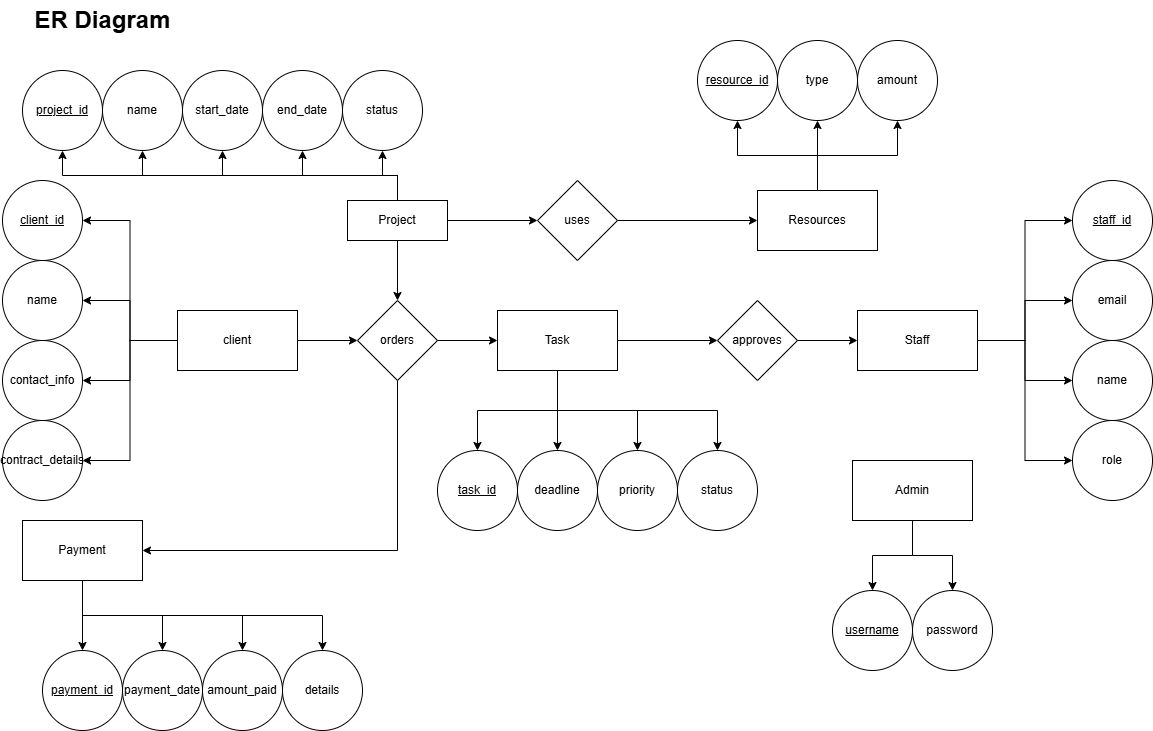

The diagram above was exported from draw.io. Its source (the exported page's mxGraphModel, read from the mxfile embedded in the PNG):
<mxGraphModel dx="1426" dy="777" grid="1" gridSize="10" guides="1" tooltips="1" connect="1" arrows="1" fold="1" page="1" pageScale="1" pageWidth="1169" pageHeight="827" math="0" shadow="0">
  <root>
    <mxCell id="0" />
    <mxCell id="1" parent="0" />
    <mxCell id="3V3CWIZ7R_E0r66uRx9l-3" value="" style="edgeStyle=orthogonalEdgeStyle;rounded=0;orthogonalLoop=1;jettySize=auto;html=1;" parent="1" source="3V3CWIZ7R_E0r66uRx9l-1" target="3V3CWIZ7R_E0r66uRx9l-2" edge="1">
      <mxGeometry relative="1" as="geometry" />
    </mxCell>
    <mxCell id="3V3CWIZ7R_E0r66uRx9l-7" value="" style="edgeStyle=orthogonalEdgeStyle;rounded=0;orthogonalLoop=1;jettySize=auto;html=1;" parent="1" source="3V3CWIZ7R_E0r66uRx9l-1" target="3V3CWIZ7R_E0r66uRx9l-6" edge="1">
      <mxGeometry relative="1" as="geometry" />
    </mxCell>
    <mxCell id="UzemLBvaq_Yn96KLtszW-14" value="" style="edgeStyle=orthogonalEdgeStyle;rounded=0;orthogonalLoop=1;jettySize=auto;html=1;exitX=0.5;exitY=0;exitDx=0;exitDy=0;" parent="1" source="3V3CWIZ7R_E0r66uRx9l-1" target="UzemLBvaq_Yn96KLtszW-11" edge="1">
      <mxGeometry relative="1" as="geometry">
        <mxPoint x="380" y="190" as="sourcePoint" />
      </mxGeometry>
    </mxCell>
    <mxCell id="UzemLBvaq_Yn96KLtszW-20" style="edgeStyle=orthogonalEdgeStyle;rounded=0;orthogonalLoop=1;jettySize=auto;html=1;exitX=0.5;exitY=0;exitDx=0;exitDy=0;entryX=0.5;entryY=1;entryDx=0;entryDy=0;" parent="1" source="3V3CWIZ7R_E0r66uRx9l-1" target="UzemLBvaq_Yn96KLtszW-17" edge="1">
      <mxGeometry relative="1" as="geometry" />
    </mxCell>
    <mxCell id="UzemLBvaq_Yn96KLtszW-21" style="edgeStyle=orthogonalEdgeStyle;rounded=0;orthogonalLoop=1;jettySize=auto;html=1;exitX=0.5;exitY=0;exitDx=0;exitDy=0;entryX=0.5;entryY=1;entryDx=0;entryDy=0;" parent="1" source="3V3CWIZ7R_E0r66uRx9l-1" target="UzemLBvaq_Yn96KLtszW-16" edge="1">
      <mxGeometry relative="1" as="geometry" />
    </mxCell>
    <mxCell id="UzemLBvaq_Yn96KLtszW-22" style="edgeStyle=orthogonalEdgeStyle;rounded=0;orthogonalLoop=1;jettySize=auto;html=1;exitX=0.5;exitY=0;exitDx=0;exitDy=0;entryX=0.5;entryY=1;entryDx=0;entryDy=0;" parent="1" source="3V3CWIZ7R_E0r66uRx9l-1" target="UzemLBvaq_Yn96KLtszW-18" edge="1">
      <mxGeometry relative="1" as="geometry" />
    </mxCell>
    <mxCell id="3V3CWIZ7R_E0r66uRx9l-1" value="Project" style="rounded=0;whiteSpace=wrap;html=1;" parent="1" vertex="1">
      <mxGeometry x="355" y="220" width="100" height="40" as="geometry" />
    </mxCell>
    <mxCell id="3V3CWIZ7R_E0r66uRx9l-5" value="" style="edgeStyle=orthogonalEdgeStyle;rounded=0;orthogonalLoop=1;jettySize=auto;html=1;" parent="1" source="3V3CWIZ7R_E0r66uRx9l-2" target="3V3CWIZ7R_E0r66uRx9l-4" edge="1">
      <mxGeometry relative="1" as="geometry" />
    </mxCell>
    <mxCell id="3V3CWIZ7R_E0r66uRx9l-2" value="uses" style="rhombus;whiteSpace=wrap;html=1;rounded=0;" parent="1" vertex="1">
      <mxGeometry x="545" y="200" width="80" height="80" as="geometry" />
    </mxCell>
    <mxCell id="UzemLBvaq_Yn96KLtszW-24" value="" style="edgeStyle=orthogonalEdgeStyle;rounded=0;orthogonalLoop=1;jettySize=auto;html=1;" parent="1" source="3V3CWIZ7R_E0r66uRx9l-4" target="UzemLBvaq_Yn96KLtszW-23" edge="1">
      <mxGeometry relative="1" as="geometry" />
    </mxCell>
    <mxCell id="UzemLBvaq_Yn96KLtszW-27" style="edgeStyle=orthogonalEdgeStyle;rounded=0;orthogonalLoop=1;jettySize=auto;html=1;exitX=0.5;exitY=0;exitDx=0;exitDy=0;entryX=0.5;entryY=1;entryDx=0;entryDy=0;" parent="1" source="3V3CWIZ7R_E0r66uRx9l-4" target="UzemLBvaq_Yn96KLtszW-25" edge="1">
      <mxGeometry relative="1" as="geometry" />
    </mxCell>
    <mxCell id="UzemLBvaq_Yn96KLtszW-28" style="edgeStyle=orthogonalEdgeStyle;rounded=0;orthogonalLoop=1;jettySize=auto;html=1;exitX=0.5;exitY=0;exitDx=0;exitDy=0;entryX=0.5;entryY=1;entryDx=0;entryDy=0;" parent="1" source="3V3CWIZ7R_E0r66uRx9l-4" target="UzemLBvaq_Yn96KLtszW-26" edge="1">
      <mxGeometry relative="1" as="geometry" />
    </mxCell>
    <mxCell id="3V3CWIZ7R_E0r66uRx9l-4" value="Resources" style="whiteSpace=wrap;html=1;rounded=0;" parent="1" vertex="1">
      <mxGeometry x="765" y="210" width="120" height="60" as="geometry" />
    </mxCell>
    <mxCell id="3V3CWIZ7R_E0r66uRx9l-9" value="" style="edgeStyle=orthogonalEdgeStyle;rounded=0;orthogonalLoop=1;jettySize=auto;html=1;entryX=0;entryY=0.5;entryDx=0;entryDy=0;exitX=1;exitY=0.5;exitDx=0;exitDy=0;" parent="1" source="3V3CWIZ7R_E0r66uRx9l-8" target="3V3CWIZ7R_E0r66uRx9l-6" edge="1">
      <mxGeometry relative="1" as="geometry">
        <mxPoint x="255" y="420" as="sourcePoint" />
      </mxGeometry>
    </mxCell>
    <mxCell id="UzemLBvaq_Yn96KLtszW-2" value="" style="edgeStyle=orthogonalEdgeStyle;rounded=0;orthogonalLoop=1;jettySize=auto;html=1;exitX=0.5;exitY=1;exitDx=0;exitDy=0;entryX=1;entryY=0.5;entryDx=0;entryDy=0;" parent="1" source="3V3CWIZ7R_E0r66uRx9l-6" target="UzemLBvaq_Yn96KLtszW-1" edge="1">
      <mxGeometry relative="1" as="geometry">
        <Array as="points">
          <mxPoint x="405" y="570" />
        </Array>
      </mxGeometry>
    </mxCell>
    <mxCell id="UzemLBvaq_Yn96KLtszW-4" value="" style="edgeStyle=orthogonalEdgeStyle;rounded=0;orthogonalLoop=1;jettySize=auto;html=1;" parent="1" source="3V3CWIZ7R_E0r66uRx9l-6" target="UzemLBvaq_Yn96KLtszW-3" edge="1">
      <mxGeometry relative="1" as="geometry" />
    </mxCell>
    <mxCell id="3V3CWIZ7R_E0r66uRx9l-6" value="orders" style="rhombus;whiteSpace=wrap;html=1;rounded=0;" parent="1" vertex="1">
      <mxGeometry x="365" y="320" width="80" height="80" as="geometry" />
    </mxCell>
    <mxCell id="UzemLBvaq_Yn96KLtszW-51" value="" style="edgeStyle=orthogonalEdgeStyle;rounded=0;orthogonalLoop=1;jettySize=auto;html=1;entryX=1;entryY=0.5;entryDx=0;entryDy=0;" parent="1" source="3V3CWIZ7R_E0r66uRx9l-8" target="UzemLBvaq_Yn96KLtszW-50" edge="1">
      <mxGeometry relative="1" as="geometry" />
    </mxCell>
    <mxCell id="UzemLBvaq_Yn96KLtszW-55" style="edgeStyle=orthogonalEdgeStyle;rounded=0;orthogonalLoop=1;jettySize=auto;html=1;exitX=0;exitY=0.5;exitDx=0;exitDy=0;entryX=1;entryY=0.5;entryDx=0;entryDy=0;" parent="1" source="3V3CWIZ7R_E0r66uRx9l-8" target="UzemLBvaq_Yn96KLtszW-52" edge="1">
      <mxGeometry relative="1" as="geometry" />
    </mxCell>
    <mxCell id="UzemLBvaq_Yn96KLtszW-56" style="edgeStyle=orthogonalEdgeStyle;rounded=0;orthogonalLoop=1;jettySize=auto;html=1;exitX=0;exitY=0.5;exitDx=0;exitDy=0;entryX=1;entryY=0.5;entryDx=0;entryDy=0;" parent="1" source="3V3CWIZ7R_E0r66uRx9l-8" target="UzemLBvaq_Yn96KLtszW-53" edge="1">
      <mxGeometry relative="1" as="geometry" />
    </mxCell>
    <mxCell id="UzemLBvaq_Yn96KLtszW-57" style="edgeStyle=orthogonalEdgeStyle;rounded=0;orthogonalLoop=1;jettySize=auto;html=1;exitX=0;exitY=0.5;exitDx=0;exitDy=0;entryX=1;entryY=0.5;entryDx=0;entryDy=0;" parent="1" source="3V3CWIZ7R_E0r66uRx9l-8" target="UzemLBvaq_Yn96KLtszW-54" edge="1">
      <mxGeometry relative="1" as="geometry" />
    </mxCell>
    <mxCell id="3V3CWIZ7R_E0r66uRx9l-8" value="client" style="whiteSpace=wrap;html=1;rounded=0;" parent="1" vertex="1">
      <mxGeometry x="185" y="330" width="120" height="60" as="geometry" />
    </mxCell>
    <mxCell id="UzemLBvaq_Yn96KLtszW-59" value="" style="edgeStyle=orthogonalEdgeStyle;rounded=0;orthogonalLoop=1;jettySize=auto;html=1;" parent="1" source="UzemLBvaq_Yn96KLtszW-1" target="UzemLBvaq_Yn96KLtszW-58" edge="1">
      <mxGeometry relative="1" as="geometry" />
    </mxCell>
    <mxCell id="UzemLBvaq_Yn96KLtszW-63" style="edgeStyle=orthogonalEdgeStyle;rounded=0;orthogonalLoop=1;jettySize=auto;html=1;exitX=0.5;exitY=1;exitDx=0;exitDy=0;entryX=0.5;entryY=0;entryDx=0;entryDy=0;" parent="1" source="UzemLBvaq_Yn96KLtszW-1" target="UzemLBvaq_Yn96KLtszW-60" edge="1">
      <mxGeometry relative="1" as="geometry" />
    </mxCell>
    <mxCell id="UzemLBvaq_Yn96KLtszW-64" style="edgeStyle=orthogonalEdgeStyle;rounded=0;orthogonalLoop=1;jettySize=auto;html=1;exitX=0.5;exitY=1;exitDx=0;exitDy=0;entryX=0.5;entryY=0;entryDx=0;entryDy=0;" parent="1" source="UzemLBvaq_Yn96KLtszW-1" target="UzemLBvaq_Yn96KLtszW-61" edge="1">
      <mxGeometry relative="1" as="geometry" />
    </mxCell>
    <mxCell id="UzemLBvaq_Yn96KLtszW-65" style="edgeStyle=orthogonalEdgeStyle;rounded=0;orthogonalLoop=1;jettySize=auto;html=1;exitX=0.5;exitY=1;exitDx=0;exitDy=0;entryX=0.5;entryY=0;entryDx=0;entryDy=0;" parent="1" source="UzemLBvaq_Yn96KLtszW-1" target="UzemLBvaq_Yn96KLtszW-62" edge="1">
      <mxGeometry relative="1" as="geometry" />
    </mxCell>
    <mxCell id="UzemLBvaq_Yn96KLtszW-1" value="Payment" style="whiteSpace=wrap;html=1;rounded=0;" parent="1" vertex="1">
      <mxGeometry x="30" y="540" width="120" height="60" as="geometry" />
    </mxCell>
    <mxCell id="UzemLBvaq_Yn96KLtszW-6" value="" style="edgeStyle=orthogonalEdgeStyle;rounded=0;orthogonalLoop=1;jettySize=auto;html=1;" parent="1" source="UzemLBvaq_Yn96KLtszW-3" target="UzemLBvaq_Yn96KLtszW-5" edge="1">
      <mxGeometry relative="1" as="geometry" />
    </mxCell>
    <mxCell id="UzemLBvaq_Yn96KLtszW-43" value="" style="edgeStyle=orthogonalEdgeStyle;rounded=0;orthogonalLoop=1;jettySize=auto;html=1;" parent="1" source="UzemLBvaq_Yn96KLtszW-3" target="UzemLBvaq_Yn96KLtszW-42" edge="1">
      <mxGeometry relative="1" as="geometry" />
    </mxCell>
    <mxCell id="UzemLBvaq_Yn96KLtszW-47" style="edgeStyle=orthogonalEdgeStyle;rounded=0;orthogonalLoop=1;jettySize=auto;html=1;exitX=0.5;exitY=1;exitDx=0;exitDy=0;entryX=0.5;entryY=0;entryDx=0;entryDy=0;" parent="1" source="UzemLBvaq_Yn96KLtszW-3" target="UzemLBvaq_Yn96KLtszW-44" edge="1">
      <mxGeometry relative="1" as="geometry">
        <mxPoint x="525" y="400" as="sourcePoint" />
        <Array as="points">
          <mxPoint x="565" y="430" />
          <mxPoint x="645" y="430" />
        </Array>
      </mxGeometry>
    </mxCell>
    <mxCell id="UzemLBvaq_Yn96KLtszW-48" style="edgeStyle=orthogonalEdgeStyle;rounded=0;orthogonalLoop=1;jettySize=auto;html=1;exitX=0.5;exitY=1;exitDx=0;exitDy=0;entryX=0.5;entryY=0;entryDx=0;entryDy=0;" parent="1" source="UzemLBvaq_Yn96KLtszW-3" target="UzemLBvaq_Yn96KLtszW-46" edge="1">
      <mxGeometry relative="1" as="geometry" />
    </mxCell>
    <mxCell id="UzemLBvaq_Yn96KLtszW-49" style="edgeStyle=orthogonalEdgeStyle;rounded=0;orthogonalLoop=1;jettySize=auto;html=1;exitX=0.5;exitY=1;exitDx=0;exitDy=0;entryX=0.5;entryY=0;entryDx=0;entryDy=0;" parent="1" source="UzemLBvaq_Yn96KLtszW-3" target="UzemLBvaq_Yn96KLtszW-45" edge="1">
      <mxGeometry relative="1" as="geometry" />
    </mxCell>
    <mxCell id="UzemLBvaq_Yn96KLtszW-3" value="Task" style="whiteSpace=wrap;html=1;rounded=0;" parent="1" vertex="1">
      <mxGeometry x="505" y="330" width="120" height="60" as="geometry" />
    </mxCell>
    <mxCell id="UzemLBvaq_Yn96KLtszW-8" value="" style="edgeStyle=orthogonalEdgeStyle;rounded=0;orthogonalLoop=1;jettySize=auto;html=1;" parent="1" source="UzemLBvaq_Yn96KLtszW-5" target="UzemLBvaq_Yn96KLtszW-7" edge="1">
      <mxGeometry relative="1" as="geometry" />
    </mxCell>
    <mxCell id="UzemLBvaq_Yn96KLtszW-5" value="approves" style="rhombus;whiteSpace=wrap;html=1;rounded=0;" parent="1" vertex="1">
      <mxGeometry x="725" y="320" width="80" height="80" as="geometry" />
    </mxCell>
    <mxCell id="UzemLBvaq_Yn96KLtszW-30" value="" style="edgeStyle=orthogonalEdgeStyle;rounded=0;orthogonalLoop=1;jettySize=auto;html=1;entryX=0;entryY=0.5;entryDx=0;entryDy=0;exitX=1;exitY=0.5;exitDx=0;exitDy=0;" parent="1" source="UzemLBvaq_Yn96KLtszW-7" target="UzemLBvaq_Yn96KLtszW-29" edge="1">
      <mxGeometry relative="1" as="geometry">
        <mxPoint x="970" y="310" as="sourcePoint" />
      </mxGeometry>
    </mxCell>
    <mxCell id="UzemLBvaq_Yn96KLtszW-34" style="edgeStyle=orthogonalEdgeStyle;rounded=0;orthogonalLoop=1;jettySize=auto;html=1;exitX=1;exitY=0.5;exitDx=0;exitDy=0;entryX=0;entryY=0.5;entryDx=0;entryDy=0;" parent="1" source="UzemLBvaq_Yn96KLtszW-7" target="UzemLBvaq_Yn96KLtszW-31" edge="1">
      <mxGeometry relative="1" as="geometry" />
    </mxCell>
    <mxCell id="UzemLBvaq_Yn96KLtszW-35" style="edgeStyle=orthogonalEdgeStyle;rounded=0;orthogonalLoop=1;jettySize=auto;html=1;exitX=1;exitY=0.5;exitDx=0;exitDy=0;entryX=0;entryY=0.5;entryDx=0;entryDy=0;" parent="1" source="UzemLBvaq_Yn96KLtszW-7" target="UzemLBvaq_Yn96KLtszW-32" edge="1">
      <mxGeometry relative="1" as="geometry" />
    </mxCell>
    <mxCell id="UzemLBvaq_Yn96KLtszW-36" style="edgeStyle=orthogonalEdgeStyle;rounded=0;orthogonalLoop=1;jettySize=auto;html=1;exitX=1;exitY=0.5;exitDx=0;exitDy=0;entryX=0;entryY=0.5;entryDx=0;entryDy=0;" parent="1" source="UzemLBvaq_Yn96KLtszW-7" target="UzemLBvaq_Yn96KLtszW-33" edge="1">
      <mxGeometry relative="1" as="geometry" />
    </mxCell>
    <mxCell id="UzemLBvaq_Yn96KLtszW-7" value="Staff" style="whiteSpace=wrap;html=1;rounded=0;" parent="1" vertex="1">
      <mxGeometry x="865" y="330" width="120" height="60" as="geometry" />
    </mxCell>
    <mxCell id="UzemLBvaq_Yn96KLtszW-39" value="" style="edgeStyle=orthogonalEdgeStyle;rounded=0;orthogonalLoop=1;jettySize=auto;html=1;" parent="1" source="UzemLBvaq_Yn96KLtszW-9" target="UzemLBvaq_Yn96KLtszW-38" edge="1">
      <mxGeometry relative="1" as="geometry" />
    </mxCell>
    <mxCell id="UzemLBvaq_Yn96KLtszW-40" style="edgeStyle=orthogonalEdgeStyle;rounded=0;orthogonalLoop=1;jettySize=auto;html=1;exitX=0.5;exitY=1;exitDx=0;exitDy=0;entryX=0.5;entryY=0;entryDx=0;entryDy=0;" parent="1" source="UzemLBvaq_Yn96KLtszW-9" target="UzemLBvaq_Yn96KLtszW-37" edge="1">
      <mxGeometry relative="1" as="geometry" />
    </mxCell>
    <mxCell id="UzemLBvaq_Yn96KLtszW-9" value="Admin" style="whiteSpace=wrap;html=1;rounded=0;" parent="1" vertex="1">
      <mxGeometry x="860" y="480" width="120" height="60" as="geometry" />
    </mxCell>
    <mxCell id="UzemLBvaq_Yn96KLtszW-11" value="&lt;u&gt;project_id&lt;/u&gt;" style="ellipse;whiteSpace=wrap;html=1;rounded=0;" parent="1" vertex="1">
      <mxGeometry x="30" y="90" width="80" height="80" as="geometry" />
    </mxCell>
    <mxCell id="UzemLBvaq_Yn96KLtszW-15" value="name" style="ellipse;whiteSpace=wrap;html=1;rounded=0;" parent="1" vertex="1">
      <mxGeometry x="110" y="90" width="80" height="80" as="geometry" />
    </mxCell>
    <mxCell id="UzemLBvaq_Yn96KLtszW-16" value="end_date" style="ellipse;whiteSpace=wrap;html=1;rounded=0;" parent="1" vertex="1">
      <mxGeometry x="270" y="90" width="80" height="80" as="geometry" />
    </mxCell>
    <mxCell id="UzemLBvaq_Yn96KLtszW-17" value="start_date" style="ellipse;whiteSpace=wrap;html=1;rounded=0;" parent="1" vertex="1">
      <mxGeometry x="190" y="90" width="80" height="80" as="geometry" />
    </mxCell>
    <mxCell id="UzemLBvaq_Yn96KLtszW-18" value="status" style="ellipse;whiteSpace=wrap;html=1;rounded=0;" parent="1" vertex="1">
      <mxGeometry x="350" y="90" width="80" height="80" as="geometry" />
    </mxCell>
    <mxCell id="UzemLBvaq_Yn96KLtszW-19" style="edgeStyle=orthogonalEdgeStyle;rounded=0;orthogonalLoop=1;jettySize=auto;html=1;exitX=0.5;exitY=0;exitDx=0;exitDy=0;entryX=0.5;entryY=1;entryDx=0;entryDy=0;" parent="1" source="3V3CWIZ7R_E0r66uRx9l-1" target="UzemLBvaq_Yn96KLtszW-15" edge="1">
      <mxGeometry relative="1" as="geometry" />
    </mxCell>
    <mxCell id="UzemLBvaq_Yn96KLtszW-23" value="&lt;u&gt;resource_id&lt;/u&gt;" style="ellipse;whiteSpace=wrap;html=1;rounded=0;" parent="1" vertex="1">
      <mxGeometry x="705" y="60" width="80" height="80" as="geometry" />
    </mxCell>
    <mxCell id="UzemLBvaq_Yn96KLtszW-25" value="type" style="ellipse;whiteSpace=wrap;html=1;rounded=0;" parent="1" vertex="1">
      <mxGeometry x="785" y="60" width="80" height="80" as="geometry" />
    </mxCell>
    <mxCell id="UzemLBvaq_Yn96KLtszW-26" value="amount" style="ellipse;whiteSpace=wrap;html=1;rounded=0;" parent="1" vertex="1">
      <mxGeometry x="865" y="60" width="80" height="80" as="geometry" />
    </mxCell>
    <mxCell id="UzemLBvaq_Yn96KLtszW-29" value="&lt;u&gt;staff_id&lt;/u&gt;" style="ellipse;whiteSpace=wrap;html=1;rounded=0;" parent="1" vertex="1">
      <mxGeometry x="1080" y="200" width="80" height="80" as="geometry" />
    </mxCell>
    <mxCell id="UzemLBvaq_Yn96KLtszW-31" value="email" style="ellipse;whiteSpace=wrap;html=1;rounded=0;" parent="1" vertex="1">
      <mxGeometry x="1080" y="280" width="80" height="80" as="geometry" />
    </mxCell>
    <mxCell id="UzemLBvaq_Yn96KLtszW-32" value="name" style="ellipse;whiteSpace=wrap;html=1;rounded=0;" parent="1" vertex="1">
      <mxGeometry x="1080" y="360" width="80" height="80" as="geometry" />
    </mxCell>
    <mxCell id="UzemLBvaq_Yn96KLtszW-33" value="role" style="ellipse;whiteSpace=wrap;html=1;rounded=0;" parent="1" vertex="1">
      <mxGeometry x="1080" y="440" width="80" height="80" as="geometry" />
    </mxCell>
    <mxCell id="UzemLBvaq_Yn96KLtszW-37" value="&lt;u&gt;username&lt;/u&gt;" style="ellipse;whiteSpace=wrap;html=1;rounded=0;" parent="1" vertex="1">
      <mxGeometry x="840" y="610" width="80" height="80" as="geometry" />
    </mxCell>
    <mxCell id="UzemLBvaq_Yn96KLtszW-38" value="password" style="ellipse;whiteSpace=wrap;html=1;rounded=0;" parent="1" vertex="1">
      <mxGeometry x="920" y="610" width="80" height="80" as="geometry" />
    </mxCell>
    <mxCell id="UzemLBvaq_Yn96KLtszW-42" value="deadline" style="ellipse;whiteSpace=wrap;html=1;rounded=0;" parent="1" vertex="1">
      <mxGeometry x="525" y="470" width="80" height="80" as="geometry" />
    </mxCell>
    <mxCell id="UzemLBvaq_Yn96KLtszW-44" value="priority" style="ellipse;whiteSpace=wrap;html=1;rounded=0;" parent="1" vertex="1">
      <mxGeometry x="605" y="470" width="80" height="80" as="geometry" />
    </mxCell>
    <mxCell id="UzemLBvaq_Yn96KLtszW-45" value="&lt;u&gt;task_id&lt;/u&gt;" style="ellipse;whiteSpace=wrap;html=1;rounded=0;" parent="1" vertex="1">
      <mxGeometry x="445" y="470" width="80" height="80" as="geometry" />
    </mxCell>
    <mxCell id="UzemLBvaq_Yn96KLtszW-46" value="status" style="ellipse;whiteSpace=wrap;html=1;rounded=0;" parent="1" vertex="1">
      <mxGeometry x="685" y="470" width="80" height="80" as="geometry" />
    </mxCell>
    <mxCell id="UzemLBvaq_Yn96KLtszW-50" value="&lt;u&gt;client_id&lt;/u&gt;" style="ellipse;whiteSpace=wrap;html=1;rounded=0;" parent="1" vertex="1">
      <mxGeometry x="10" y="200" width="80" height="80" as="geometry" />
    </mxCell>
    <mxCell id="UzemLBvaq_Yn96KLtszW-52" value="name" style="ellipse;whiteSpace=wrap;html=1;rounded=0;" parent="1" vertex="1">
      <mxGeometry x="10" y="280" width="80" height="80" as="geometry" />
    </mxCell>
    <mxCell id="UzemLBvaq_Yn96KLtszW-53" value="contact_info" style="ellipse;whiteSpace=wrap;html=1;rounded=0;" parent="1" vertex="1">
      <mxGeometry x="10" y="360" width="80" height="80" as="geometry" />
    </mxCell>
    <mxCell id="UzemLBvaq_Yn96KLtszW-54" value="contract_details" style="ellipse;whiteSpace=wrap;html=1;rounded=0;" parent="1" vertex="1">
      <mxGeometry x="10" y="440" width="80" height="80" as="geometry" />
    </mxCell>
    <mxCell id="UzemLBvaq_Yn96KLtszW-58" value="&lt;u&gt;payment_id&lt;/u&gt;" style="ellipse;whiteSpace=wrap;html=1;rounded=0;" parent="1" vertex="1">
      <mxGeometry x="50" y="670" width="80" height="80" as="geometry" />
    </mxCell>
    <mxCell id="UzemLBvaq_Yn96KLtszW-60" value="payment_date" style="ellipse;whiteSpace=wrap;html=1;rounded=0;" parent="1" vertex="1">
      <mxGeometry x="130" y="670" width="80" height="80" as="geometry" />
    </mxCell>
    <mxCell id="UzemLBvaq_Yn96KLtszW-61" value="amount_paid" style="ellipse;whiteSpace=wrap;html=1;rounded=0;" parent="1" vertex="1">
      <mxGeometry x="210" y="670" width="80" height="80" as="geometry" />
    </mxCell>
    <mxCell id="UzemLBvaq_Yn96KLtszW-62" value="details" style="ellipse;whiteSpace=wrap;html=1;rounded=0;" parent="1" vertex="1">
      <mxGeometry x="290" y="670" width="80" height="80" as="geometry" />
    </mxCell>
    <mxCell id="UzemLBvaq_Yn96KLtszW-67" value="ER Diagram" style="text;strokeColor=none;fillColor=none;html=1;fontSize=24;fontStyle=1;verticalAlign=middle;align=center;" parent="1" vertex="1">
      <mxGeometry x="60" y="20" width="100" height="40" as="geometry" />
    </mxCell>
  </root>
</mxGraphModel>